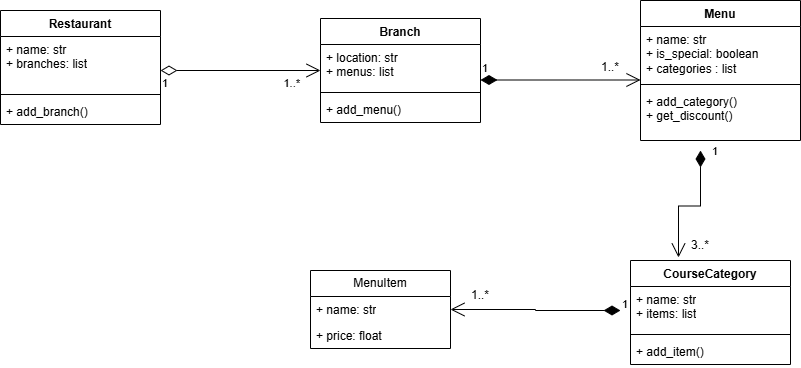

The diagram above was exported from draw.io. Its source (the exported page's mxGraphModel, read from the mxfile embedded in the PNG):
<mxGraphModel dx="786" dy="470" grid="1" gridSize="10" guides="1" tooltips="1" connect="1" arrows="1" fold="1" page="1" pageScale="1" pageWidth="827" pageHeight="1169" math="0" shadow="0">
  <root>
    <mxCell id="0" />
    <mxCell id="1" parent="0" />
    <mxCell id="31Q28PnGIXKXZRTpmEzb-1" parent="1" style="swimlane;fontStyle=1;align=center;verticalAlign=top;childLayout=stackLayout;horizontal=1;startSize=26;horizontalStack=0;resizeParent=1;resizeParentMax=0;resizeLast=0;collapsible=1;marginBottom=0;whiteSpace=wrap;html=1;" value="Restaurant" vertex="1">
      <mxGeometry height="114" width="160" x="80" y="90" as="geometry" />
    </mxCell>
    <mxCell id="31Q28PnGIXKXZRTpmEzb-2" parent="31Q28PnGIXKXZRTpmEzb-1" style="text;strokeColor=none;fillColor=none;align=left;verticalAlign=top;spacingLeft=4;spacingRight=4;overflow=hidden;rotatable=0;points=[[0,0.5],[1,0.5]];portConstraint=eastwest;whiteSpace=wrap;html=1;" value="+ name: str&lt;div&gt;+ branches: list&lt;/div&gt;" vertex="1">
      <mxGeometry height="54" width="160" y="26" as="geometry" />
    </mxCell>
    <mxCell id="31Q28PnGIXKXZRTpmEzb-3" parent="31Q28PnGIXKXZRTpmEzb-1" style="line;strokeWidth=1;fillColor=none;align=left;verticalAlign=middle;spacingTop=-1;spacingLeft=3;spacingRight=3;rotatable=0;labelPosition=right;points=[];portConstraint=eastwest;strokeColor=inherit;" value="" vertex="1">
      <mxGeometry height="8" width="160" y="80" as="geometry" />
    </mxCell>
    <mxCell id="31Q28PnGIXKXZRTpmEzb-4" parent="31Q28PnGIXKXZRTpmEzb-1" style="text;strokeColor=none;fillColor=none;align=left;verticalAlign=top;spacingLeft=4;spacingRight=4;overflow=hidden;rotatable=0;points=[[0,0.5],[1,0.5]];portConstraint=eastwest;whiteSpace=wrap;html=1;" value="+ add_branch()" vertex="1">
      <mxGeometry height="26" width="160" y="88" as="geometry" />
    </mxCell>
    <mxCell id="31Q28PnGIXKXZRTpmEzb-9" parent="1" style="swimlane;fontStyle=1;align=center;verticalAlign=top;childLayout=stackLayout;horizontal=1;startSize=26;horizontalStack=0;resizeParent=1;resizeParentMax=0;resizeLast=0;collapsible=1;marginBottom=0;whiteSpace=wrap;html=1;" value="Branch" vertex="1">
      <mxGeometry height="104" width="160" x="400" y="98" as="geometry" />
    </mxCell>
    <mxCell id="31Q28PnGIXKXZRTpmEzb-10" parent="31Q28PnGIXKXZRTpmEzb-9" style="text;strokeColor=none;fillColor=none;align=left;verticalAlign=top;spacingLeft=4;spacingRight=4;overflow=hidden;rotatable=0;points=[[0,0.5],[1,0.5]];portConstraint=eastwest;whiteSpace=wrap;html=1;" value="+ location: str&lt;div&gt;+ menus: list&lt;/div&gt;" vertex="1">
      <mxGeometry height="44" width="160" y="26" as="geometry" />
    </mxCell>
    <mxCell id="31Q28PnGIXKXZRTpmEzb-11" parent="31Q28PnGIXKXZRTpmEzb-9" style="line;strokeWidth=1;fillColor=none;align=left;verticalAlign=middle;spacingTop=-1;spacingLeft=3;spacingRight=3;rotatable=0;labelPosition=right;points=[];portConstraint=eastwest;strokeColor=inherit;" value="" vertex="1">
      <mxGeometry height="8" width="160" y="70" as="geometry" />
    </mxCell>
    <mxCell id="31Q28PnGIXKXZRTpmEzb-12" parent="31Q28PnGIXKXZRTpmEzb-9" style="text;strokeColor=none;fillColor=none;align=left;verticalAlign=top;spacingLeft=4;spacingRight=4;overflow=hidden;rotatable=0;points=[[0,0.5],[1,0.5]];portConstraint=eastwest;whiteSpace=wrap;html=1;" value="+ add_menu()" vertex="1">
      <mxGeometry height="26" width="160" y="78" as="geometry" />
    </mxCell>
    <mxCell id="31Q28PnGIXKXZRTpmEzb-13" parent="1" style="swimlane;fontStyle=1;align=center;verticalAlign=top;childLayout=stackLayout;horizontal=1;startSize=26;horizontalStack=0;resizeParent=1;resizeParentMax=0;resizeLast=0;collapsible=1;marginBottom=0;whiteSpace=wrap;html=1;" value="Menu" vertex="1">
      <mxGeometry height="140" width="160" x="720" y="80" as="geometry" />
    </mxCell>
    <mxCell id="31Q28PnGIXKXZRTpmEzb-14" parent="31Q28PnGIXKXZRTpmEzb-13" style="text;strokeColor=none;fillColor=none;align=left;verticalAlign=top;spacingLeft=4;spacingRight=4;overflow=hidden;rotatable=0;points=[[0,0.5],[1,0.5]];portConstraint=eastwest;whiteSpace=wrap;html=1;" value="+ name: str&lt;div&gt;+ is_special: boolean&lt;/div&gt;&lt;div&gt;+ categories : list&lt;/div&gt;" vertex="1">
      <mxGeometry height="54" width="160" y="26" as="geometry" />
    </mxCell>
    <mxCell id="31Q28PnGIXKXZRTpmEzb-15" parent="31Q28PnGIXKXZRTpmEzb-13" style="line;strokeWidth=1;fillColor=none;align=left;verticalAlign=middle;spacingTop=-1;spacingLeft=3;spacingRight=3;rotatable=0;labelPosition=right;points=[];portConstraint=eastwest;strokeColor=inherit;" value="" vertex="1">
      <mxGeometry height="8" width="160" y="80" as="geometry" />
    </mxCell>
    <mxCell id="31Q28PnGIXKXZRTpmEzb-16" parent="31Q28PnGIXKXZRTpmEzb-13" style="text;strokeColor=none;fillColor=none;align=left;verticalAlign=top;spacingLeft=4;spacingRight=4;overflow=hidden;rotatable=0;points=[[0,0.5],[1,0.5]];portConstraint=eastwest;whiteSpace=wrap;html=1;" value="+ add_category()&lt;div&gt;+ get_discount()&lt;/div&gt;" vertex="1">
      <mxGeometry height="52" width="160" y="88" as="geometry" />
    </mxCell>
    <mxCell id="31Q28PnGIXKXZRTpmEzb-17" parent="1" style="swimlane;fontStyle=1;align=center;verticalAlign=top;childLayout=stackLayout;horizontal=1;startSize=26;horizontalStack=0;resizeParent=1;resizeParentMax=0;resizeLast=0;collapsible=1;marginBottom=0;whiteSpace=wrap;html=1;" value="CourseCategory" vertex="1">
      <mxGeometry height="104" width="160" x="710" y="340" as="geometry" />
    </mxCell>
    <mxCell id="31Q28PnGIXKXZRTpmEzb-18" parent="31Q28PnGIXKXZRTpmEzb-17" style="text;strokeColor=none;fillColor=none;align=left;verticalAlign=top;spacingLeft=4;spacingRight=4;overflow=hidden;rotatable=0;points=[[0,0.5],[1,0.5]];portConstraint=eastwest;whiteSpace=wrap;html=1;" value="+ name: str&lt;div&gt;+ items: list&lt;/div&gt;" vertex="1">
      <mxGeometry height="44" width="160" y="26" as="geometry" />
    </mxCell>
    <mxCell id="31Q28PnGIXKXZRTpmEzb-19" parent="31Q28PnGIXKXZRTpmEzb-17" style="line;strokeWidth=1;fillColor=none;align=left;verticalAlign=middle;spacingTop=-1;spacingLeft=3;spacingRight=3;rotatable=0;labelPosition=right;points=[];portConstraint=eastwest;strokeColor=inherit;" value="" vertex="1">
      <mxGeometry height="8" width="160" y="70" as="geometry" />
    </mxCell>
    <mxCell id="31Q28PnGIXKXZRTpmEzb-20" parent="31Q28PnGIXKXZRTpmEzb-17" style="text;strokeColor=none;fillColor=none;align=left;verticalAlign=top;spacingLeft=4;spacingRight=4;overflow=hidden;rotatable=0;points=[[0,0.5],[1,0.5]];portConstraint=eastwest;whiteSpace=wrap;html=1;" value="+ add_item()" vertex="1">
      <mxGeometry height="26" width="160" y="78" as="geometry" />
    </mxCell>
    <mxCell id="31Q28PnGIXKXZRTpmEzb-21" parent="1" style="swimlane;fontStyle=0;childLayout=stackLayout;horizontal=1;startSize=26;fillColor=none;horizontalStack=0;resizeParent=1;resizeParentMax=0;resizeLast=0;collapsible=1;marginBottom=0;whiteSpace=wrap;html=1;" value="MenuItem" vertex="1">
      <mxGeometry height="78" width="140" x="390" y="350" as="geometry" />
    </mxCell>
    <mxCell id="31Q28PnGIXKXZRTpmEzb-22" parent="31Q28PnGIXKXZRTpmEzb-21" style="text;strokeColor=none;fillColor=none;align=left;verticalAlign=top;spacingLeft=4;spacingRight=4;overflow=hidden;rotatable=0;points=[[0,0.5],[1,0.5]];portConstraint=eastwest;whiteSpace=wrap;html=1;" value="+ name: str" vertex="1">
      <mxGeometry height="26" width="140" y="26" as="geometry" />
    </mxCell>
    <mxCell id="31Q28PnGIXKXZRTpmEzb-23" parent="31Q28PnGIXKXZRTpmEzb-21" style="text;strokeColor=none;fillColor=none;align=left;verticalAlign=top;spacingLeft=4;spacingRight=4;overflow=hidden;rotatable=0;points=[[0,0.5],[1,0.5]];portConstraint=eastwest;whiteSpace=wrap;html=1;" value="+ price: float" vertex="1">
      <mxGeometry height="26" width="140" y="52" as="geometry" />
    </mxCell>
    <mxCell id="31Q28PnGIXKXZRTpmEzb-29" edge="1" parent="1" style="endArrow=open;html=1;endSize=12;startArrow=diamondThin;startSize=14;startFill=1;edgeStyle=orthogonalEdgeStyle;align=left;verticalAlign=bottom;rounded=0;" value="1">
      <mxGeometry relative="1" x="-1" y="3" as="geometry">
        <mxPoint x="560" y="159.5" as="sourcePoint" />
        <mxPoint x="720" y="159.5" as="targetPoint" />
      </mxGeometry>
    </mxCell>
    <mxCell id="31Q28PnGIXKXZRTpmEzb-33" parent="1" style="text;html=1;whiteSpace=wrap;strokeColor=none;fillColor=none;align=center;verticalAlign=middle;rounded=0;" value="1..*" vertex="1">
      <mxGeometry height="30" width="60" x="660" y="132" as="geometry" />
    </mxCell>
    <mxCell id="31Q28PnGIXKXZRTpmEzb-36" edge="1" parent="1" style="endArrow=open;html=1;endSize=12;startArrow=diamondThin;startSize=14;startFill=0;edgeStyle=orthogonalEdgeStyle;rounded=0;" value="">
      <mxGeometry relative="1" as="geometry">
        <mxPoint x="240" y="150" as="sourcePoint" />
        <mxPoint x="400" y="150" as="targetPoint" />
      </mxGeometry>
    </mxCell>
    <mxCell id="31Q28PnGIXKXZRTpmEzb-37" connectable="0" parent="31Q28PnGIXKXZRTpmEzb-36" style="edgeLabel;resizable=0;html=1;align=left;verticalAlign=top;" value="1" vertex="1">
      <mxGeometry relative="1" x="-1" as="geometry" />
    </mxCell>
    <mxCell id="31Q28PnGIXKXZRTpmEzb-38" connectable="0" parent="31Q28PnGIXKXZRTpmEzb-36" style="edgeLabel;resizable=0;html=1;align=right;verticalAlign=top;" value="1..*" vertex="1">
      <mxGeometry relative="1" x="1" as="geometry">
        <mxPoint x="-20" as="offset" />
      </mxGeometry>
    </mxCell>
    <mxCell id="31Q28PnGIXKXZRTpmEzb-42" parent="1" style="text;html=1;whiteSpace=wrap;strokeColor=none;fillColor=none;align=center;verticalAlign=middle;rounded=0;" value="3..*" vertex="1">
      <mxGeometry height="30" width="60" x="750" y="310" as="geometry" />
    </mxCell>
    <mxCell id="31Q28PnGIXKXZRTpmEzb-48" edge="1" parent="1" style="endArrow=open;html=1;endSize=12;startArrow=diamondThin;startSize=14;startFill=1;edgeStyle=orthogonalEdgeStyle;align=left;verticalAlign=bottom;rounded=0;entryX=0.3;entryY=-0.029;entryDx=0;entryDy=0;entryPerimeter=0;" target="31Q28PnGIXKXZRTpmEzb-17" value="1">
      <mxGeometry relative="1" x="-0.8449" y="10" as="geometry">
        <mxPoint as="offset" />
        <mxPoint x="780" y="230" as="sourcePoint" />
        <mxPoint x="740" y="280" as="targetPoint" />
      </mxGeometry>
    </mxCell>
    <mxCell id="31Q28PnGIXKXZRTpmEzb-49" edge="1" parent="1" style="endArrow=open;html=1;endSize=12;startArrow=diamondThin;startSize=14;startFill=1;edgeStyle=orthogonalEdgeStyle;align=left;verticalAlign=bottom;rounded=0;entryX=1;entryY=0.5;entryDx=0;entryDy=0;" target="31Q28PnGIXKXZRTpmEzb-22" value="1">
      <mxGeometry relative="1" x="-1" y="3" as="geometry">
        <mxPoint x="700" y="390" as="sourcePoint" />
        <mxPoint x="680" y="300" as="targetPoint" />
      </mxGeometry>
    </mxCell>
    <mxCell id="31Q28PnGIXKXZRTpmEzb-50" parent="1" style="text;html=1;whiteSpace=wrap;strokeColor=none;fillColor=none;align=center;verticalAlign=middle;rounded=0;" value="1..*" vertex="1">
      <mxGeometry height="30" width="60" x="530" y="360" as="geometry" />
    </mxCell>
  </root>
</mxGraphModel>